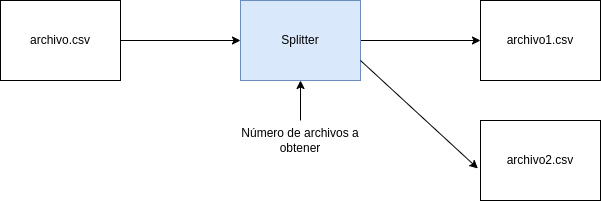

The diagram above was exported from draw.io. Its source (the exported page's mxGraphModel, read from the mxfile embedded in the PNG):
<mxGraphModel dx="539" dy="645" grid="1" gridSize="10" guides="1" tooltips="1" connect="1" arrows="1" fold="1" page="1" pageScale="1" pageWidth="850" pageHeight="1100" math="0" shadow="0">
  <root>
    <mxCell id="0" />
    <mxCell id="1" parent="0" />
    <mxCell id="9" style="edgeStyle=none;html=1;exitX=1;exitY=0.5;exitDx=0;exitDy=0;entryX=0;entryY=0.5;entryDx=0;entryDy=0;" parent="1" source="7" target="8" edge="1">
      <mxGeometry relative="1" as="geometry" />
    </mxCell>
    <mxCell id="7" value="archivo.csv" style="rounded=0;whiteSpace=wrap;html=1;" parent="1" vertex="1">
      <mxGeometry x="40" y="280" width="120" height="80" as="geometry" />
    </mxCell>
    <mxCell id="12" style="edgeStyle=none;html=1;exitX=1;exitY=0.5;exitDx=0;exitDy=0;entryX=0;entryY=0.5;entryDx=0;entryDy=0;" parent="1" source="8" target="10" edge="1">
      <mxGeometry relative="1" as="geometry" />
    </mxCell>
    <mxCell id="8" value="Splitter" style="rounded=0;whiteSpace=wrap;html=1;fillColor=#dae8fc;strokeColor=#6c8ebf;" parent="1" vertex="1">
      <mxGeometry x="280" y="280" width="120" height="80" as="geometry" />
    </mxCell>
    <mxCell id="10" value="archivo1.csv" style="rounded=0;whiteSpace=wrap;html=1;" parent="1" vertex="1">
      <mxGeometry x="520" y="280" width="120" height="80" as="geometry" />
    </mxCell>
    <mxCell id="11" value="archivo2.csv" style="rounded=0;whiteSpace=wrap;html=1;" parent="1" vertex="1">
      <mxGeometry x="520" y="400" width="120" height="80" as="geometry" />
    </mxCell>
    <mxCell id="13" style="edgeStyle=none;html=1;exitX=1;exitY=0.75;exitDx=0;exitDy=0;entryX=-0.022;entryY=0.6;entryDx=0;entryDy=0;entryPerimeter=0;" parent="1" source="8" target="11" edge="1">
      <mxGeometry relative="1" as="geometry" />
    </mxCell>
    <mxCell id="15" style="edgeStyle=none;html=1;entryX=0.5;entryY=1;entryDx=0;entryDy=0;" parent="1" source="14" target="8" edge="1">
      <mxGeometry relative="1" as="geometry" />
    </mxCell>
    <mxCell id="14" value="Número de archivos a obtener" style="text;html=1;align=center;verticalAlign=middle;whiteSpace=wrap;rounded=0;" parent="1" vertex="1">
      <mxGeometry x="280" y="400" width="120" height="40" as="geometry" />
    </mxCell>
  </root>
</mxGraphModel>